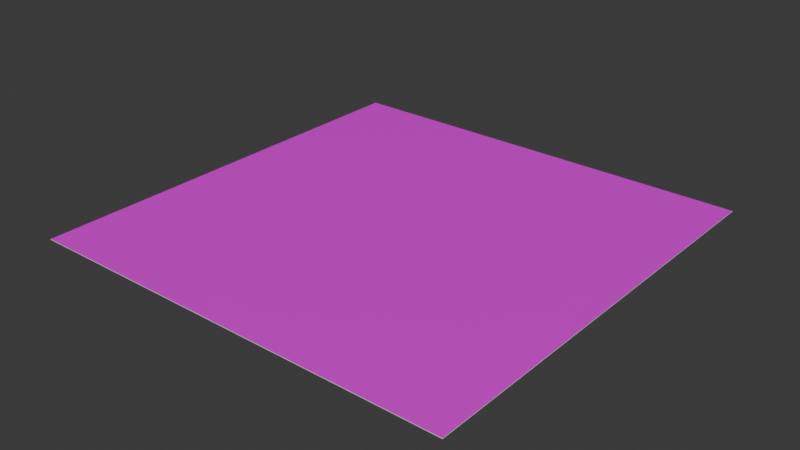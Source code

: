# Source: Ceiling.blend  (saved by Blender 4.4.30; exported with 4.5.12 LTS)
import bpy
from mathutils import Matrix  # noqa: F401  (used for matrix-valued properties, if any)

bpy.ops.wm.read_factory_settings(use_empty=True)
scene = bpy.context.scene
scene.name = 'Scene'

# ---- collections
col_collection = bpy.data.collections.new('Collection'); scene.collection.children.link(col_collection)

# ---- images (referenced by path relative to the original .blend; pixels are not part of the script)
import os
ASSET_DIR = os.environ.get("B2B_ASSET_DIR", "")  # directory of the original .blend (textures are referenced by path, not embedded)
HERE = os.path.dirname(os.path.abspath(__file__))  # packed textures are extracted next to this script under _unpacked/

def load_image(name, relpath, width, height, colorspace="sRGB"):
    """Load a texture the original file referenced (path relative to the .blend, or extracted next to this script)."""
    p = next((c for c in (os.path.join(HERE, relpath), os.path.join(ASSET_DIR, relpath)) if relpath and os.path.exists(c)), "")
    if p:
        img = bpy.data.images.load(p, check_existing=True)
        img.name = name
    else:  # same state as the original file: an image datablock whose file is absent (Cycles renders it pink)
        img = bpy.data.images.new(name, width, height)
        img.source = "FILE"
        img.filepath = "//" + (relpath or name)
    img.colorspace_settings.name = colorspace
    return img
img_white_panels = load_image('White panels', 'White panels.png', 1024, 1024, 'sRGB')

# ---- materials (node trees are filled in below, after node groups)
mat_ceiling_panel_texture = bpy.data.materials.new('Ceiling Panel Texture')
mat_ceiling_panel_texture.alpha_threshold = 0.0
mat_ceiling_panel_texture.roughness = 0.5
mat_ceiling_panel_texture.line_color = (0.0, 0.0, 0.0, 1.0)
mat_material_001 = bpy.data.materials.new('Material.001')

# ---- material node trees
mat_ceiling_panel_texture.use_nodes = True; mat_ceiling_panel_texture.node_tree.nodes.clear()
_N = mat_ceiling_panel_texture.node_tree.nodes; _L = mat_ceiling_panel_texture.node_tree.links
n0 = _N.new('ShaderNodeOutputMaterial'); n0.name = 'Material Output'; n0.location = (899, 201)
n1 = _N.new('ShaderNodeBsdfPrincipled'); n1.name = 'Principled BSDF'; n1.location = (545, 259)
n1.inputs[1].default_value = 0.1148
n1.inputs[2].default_value = 0.2961
n1.inputs[3].default_value = 1.45
n2 = _N.new('ShaderNodeTexBrick'); n2.name = 'Brick Texture'; n2.location = (-417, 328)
n2.inputs[3].default_value = (0.2095, 0.2095, 0.2095, 1.0)
n2.inputs[4].default_value = 7.9
n2.inputs[6].default_value = 0.6
n3 = _N.new('ShaderNodeTexNoise'); n3.name = 'Noise Texture.001'; n3.location = (-1270, 286)
n3.inputs[2].default_value = 600.0
n3.inputs[3].default_value = 5.5
n4 = _N.new('ShaderNodeValToRGB'); n4.name = 'Color Ramp.001'; n4.location = (-925, 254)
n4.color_ramp.interpolation = 'CONSTANT'
while len(n4.color_ramp.elements) > 1: n4.color_ramp.elements.remove(n4.color_ramp.elements[-1])
n4.color_ramp.elements[0].position = 0.3021; n4.color_ramp.elements[0].color = (0.0, 0.0, 0.0, 1.0)
_e = n4.color_ramp.elements.new(0.3837); _e.color = (1.0, 1.0, 1.0, 1.0)
n5 = _N.new('ShaderNodeTexImage'); n5.name = 'Image Texture'; n5.location = (-20, 664)
n5.image = img_white_panels
_L.new(n1.outputs[0], n0.inputs[0])
_L.new(n3.outputs[1], n4.inputs[0])
_L.new(n4.outputs[0], n2.inputs[2])
_L.new(n4.outputs[0], n2.inputs[1])
_L.new(n5.outputs[0], n1.inputs[0])
n0.is_active_output = True
mat_material_001.use_nodes = True; mat_material_001.node_tree.nodes.clear()
_N = mat_material_001.node_tree.nodes; _L = mat_material_001.node_tree.links
n0 = _N.new('ShaderNodeBsdfPrincipled'); n0.name = 'Principled BSDF'; n0.location = (10, 300)
n1 = _N.new('ShaderNodeOutputMaterial'); n1.name = 'Material Output'; n1.location = (300, 300)
_L.new(n0.outputs[0], n1.inputs[0])
n1.is_active_output = True

# ---- world
world_world = bpy.data.worlds.new('World'); scene.world = world_world
world_world.use_nodes = True; world_world.node_tree.nodes.clear()
_N = world_world.node_tree.nodes; _L = world_world.node_tree.links
n0 = _N.new('ShaderNodeOutputWorld'); n0.name = 'World Output'; n0.location = (300, 300)
n1 = _N.new('ShaderNodeBackground'); n1.name = 'Background'; n1.location = (10, 300)
n1.inputs[0].default_value = (0.05088, 0.05088, 0.05088, 1.0)
_L.new(n1.outputs[0], n0.inputs[0])
n0.is_active_output = True
world_world.color = (0.05088, 0.05088, 0.05088)
world_world.sun_shadow_jitter_overblur = 0.0

# ---- meshes
me_cube = bpy.data.meshes.new('Cube')
me_cube.from_pydata([(1.0, 1.0, 1.0), (1.0, 1.0, -1.0), (1.0, -1.0, 1.0), (1.0, -1.0, -1.0), (-1.0, 1.0, 1.0), (-1.0, 1.0, -1.0), (-1.0, -1.0, 1.0), (-1.0, -1.0, -1.0)], [], [(0, 4, 6, 2), (3, 2, 6, 7), (7, 6, 4, 5), (5, 1, 3, 7), (1, 0, 2, 3), (5, 4, 0, 1)])
me_cube.polygons.foreach_set('material_index', [1, 1, 1, 0, 1, 1])
_uv = me_cube.uv_layers.new(name='UVMap')
_uv.uv.foreach_set('vector', [-0.0007407, 1.0, 1.001, 1.001, 0.9995, 0.0009048, -0.001385, -0.0006177, -0.001385, -0.0006177, -0.001385, -0.0006177, 0.9995, 0.0009048, 0.9995, 0.0009048, 0.9995, 0.0009048, 0.9995, 0.0009048, 1.001, 1.001, 1.001, 1.001, 1.001, 1.001, -0.0007407, 1.0, -0.001385, -0.0006177, 0.9995, 0.0009048, -0.0007407, 1.0, -0.0007407, 1.0, -0.001385, -0.0006177, -0.001385, -0.0006177, 1.001, 1.001, 1.001, 1.001, -0.0007407, 1.0, -0.0007407, 1.0])
me_cube.materials.append(mat_ceiling_panel_texture)
me_cube.materials.append(mat_material_001)
me_cube.use_mirror_vertex_groups = False
me_cube.update()

# ---- objects
ob_cube = bpy.data.objects.new('Cube', me_cube)

# ---- transforms, parenting, visibility, modifiers, constraints
ob_cube.location = (0.0, 0.0, 0.0)
ob_cube.rotation_euler = (0.0, 3.142, 0.0)
ob_cube.scale = (100.0, 100.0, 0.15)
ob_cube.lock_rotations_4d = False
ob_cube.empty_display_type = 'ARROWS'
ob_cube.lineart.crease_threshold = 0.0

# ---- collection membership
col_collection.objects.link(ob_cube)

# ---- scene / render settings (as saved in the file)
scene.frame_start = 1; scene.frame_end = 250; scene.frame_set(1)
scene.render.engine = 'CYCLES'
scene.cycles.bake_type = 'DIFFUSE'
bpy.context.view_layer.update()

# ---- added for rendering (the .blend has no active camera and no usable light): camera, sun
cam_auto = bpy.data.cameras.new('AutoCamera')
cam_auto.lens = 50.0
cam_auto.sensor_width = 36.0
cam_auto.clip_end = 4592.7
ob_auto_camera = bpy.data.objects.new('AutoCamera', cam_auto)
scene.collection.objects.link(ob_auto_camera)
ob_auto_camera.location = (261.693, -314.032, 209.355)
ob_auto_camera.rotation_euler = (1.09748, -7.21219e-08, 0.694738)
scene.camera = ob_auto_camera
light_auto_sun = bpy.data.lights.new('AutoSun', 'SUN')
light_auto_sun.energy = 3.0
light_auto_sun.angle = 0.0523599
ob_auto_sun = bpy.data.objects.new('AutoSun', light_auto_sun)
scene.collection.objects.link(ob_auto_sun)
ob_auto_sun.rotation_euler = (0.872665, 0.174533, 0.523599)
bpy.context.view_layer.update()
